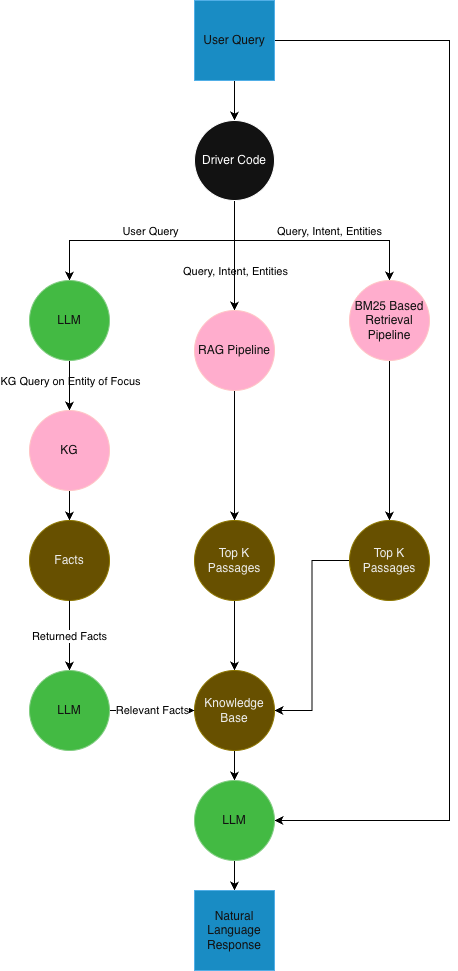

The diagram above was exported from draw.io. Its source (the exported page's mxGraphModel, read from the mxfile embedded in the PNG):
<mxGraphModel dx="1166" dy="837" grid="1" gridSize="10" guides="1" tooltips="1" connect="1" arrows="1" fold="1" page="1" pageScale="1" pageWidth="850" pageHeight="1100" background="light-dark(#FFFFFF,#FFFFFF)" math="0" shadow="0">
  <root>
    <mxCell id="0" />
    <mxCell id="1" parent="0" />
    <mxCell id="5LCXYTcLVv-PBMcWdy20-3" edge="1" parent="1" source="5LCXYTcLVv-PBMcWdy20-1" style="edgeStyle=orthogonalEdgeStyle;rounded=0;orthogonalLoop=1;jettySize=auto;html=1;strokeColor=light-dark(#000000,#000000);" target="5LCXYTcLVv-PBMcWdy20-2" value="">
      <mxGeometry relative="1" as="geometry" />
    </mxCell>
    <mxCell id="5LCXYTcLVv-PBMcWdy20-47" edge="1" parent="1" source="5LCXYTcLVv-PBMcWdy20-1" style="edgeStyle=orthogonalEdgeStyle;rounded=0;orthogonalLoop=1;jettySize=auto;html=1;entryX=1;entryY=0.5;entryDx=0;entryDy=0;strokeColor=light-dark(#000000,#000000);" target="5LCXYTcLVv-PBMcWdy20-45">
      <mxGeometry relative="1" as="geometry">
        <Array as="points">
          <mxPoint x="640" y="120" />
          <mxPoint x="640" y="900" />
        </Array>
        <mxPoint x="720" y="890" as="targetPoint" />
      </mxGeometry>
    </mxCell>
    <mxCell id="5LCXYTcLVv-PBMcWdy20-1" parent="1" style="whiteSpace=wrap;html=1;aspect=fixed;fillColor=#1ba1e2;fontColor=#ffffff;strokeColor=#006EAF;" value="User Query" vertex="1">
      <mxGeometry height="80" width="80" x="385" y="80" as="geometry" />
    </mxCell>
    <mxCell id="5LCXYTcLVv-PBMcWdy20-20" edge="1" parent="1" source="5LCXYTcLVv-PBMcWdy20-2" style="edgeStyle=orthogonalEdgeStyle;rounded=0;orthogonalLoop=1;jettySize=auto;html=1;exitX=0.5;exitY=1;exitDx=0;exitDy=0;entryX=0.5;entryY=0;entryDx=0;entryDy=0;strokeColor=light-dark(#000000,#000000);" target="5LCXYTcLVv-PBMcWdy20-14">
      <mxGeometry relative="1" as="geometry" />
    </mxCell>
    <mxCell id="5LCXYTcLVv-PBMcWdy20-21" connectable="0" parent="5LCXYTcLVv-PBMcWdy20-20" style="edgeLabel;html=1;align=center;verticalAlign=middle;resizable=0;points=[];labelBackgroundColor=none;fontColor=light-dark(#000000,#000000);" value="User Query" vertex="1">
      <mxGeometry relative="1" x="-0.1429" as="geometry">
        <mxPoint x="-20" y="-10" as="offset" />
      </mxGeometry>
    </mxCell>
    <mxCell id="5LCXYTcLVv-PBMcWdy20-28" edge="1" parent="1" source="5LCXYTcLVv-PBMcWdy20-2" style="edgeStyle=orthogonalEdgeStyle;rounded=0;orthogonalLoop=1;jettySize=auto;html=1;strokeColor=light-dark(#000000,#000000);" target="5LCXYTcLVv-PBMcWdy20-27" value="">
      <mxGeometry relative="1" as="geometry" />
    </mxCell>
    <mxCell id="5LCXYTcLVv-PBMcWdy20-29" connectable="0" parent="5LCXYTcLVv-PBMcWdy20-28" style="edgeLabel;html=1;align=center;verticalAlign=middle;resizable=0;points=[];labelBackgroundColor=none;fontColor=light-dark(#000000,#000000);" value="Query, Intent, Entities" vertex="1">
      <mxGeometry relative="1" x="-0.325" y="4" as="geometry">
        <mxPoint x="-4" y="33" as="offset" />
      </mxGeometry>
    </mxCell>
    <mxCell id="5LCXYTcLVv-PBMcWdy20-32" edge="1" parent="1" source="5LCXYTcLVv-PBMcWdy20-2" style="edgeStyle=orthogonalEdgeStyle;rounded=0;orthogonalLoop=1;jettySize=auto;html=1;strokeColor=light-dark(#000000,#000000);" target="5LCXYTcLVv-PBMcWdy20-30">
      <mxGeometry relative="1" as="geometry">
        <Array as="points">
          <mxPoint x="425" y="320" />
          <mxPoint x="580" y="320" />
        </Array>
      </mxGeometry>
    </mxCell>
    <mxCell id="5LCXYTcLVv-PBMcWdy20-33" connectable="0" parent="5LCXYTcLVv-PBMcWdy20-32" style="edgeLabel;html=1;align=center;verticalAlign=middle;resizable=0;points=[];labelBackgroundColor=none;fontColor=light-dark(#000000,#000000);" value="Query, Intent, Entities" vertex="1">
      <mxGeometry relative="1" x="0.1404" y="-1" as="geometry">
        <mxPoint y="-11" as="offset" />
      </mxGeometry>
    </mxCell>
    <mxCell id="5LCXYTcLVv-PBMcWdy20-2" parent="1" style="ellipse;whiteSpace=wrap;html=1;aspect=fixed;" value="Driver Code" vertex="1">
      <mxGeometry height="80" width="80" x="385" y="200" as="geometry" />
    </mxCell>
    <mxCell id="5LCXYTcLVv-PBMcWdy20-23" edge="1" parent="1" source="5LCXYTcLVv-PBMcWdy20-14" style="edgeStyle=orthogonalEdgeStyle;rounded=0;orthogonalLoop=1;jettySize=auto;html=1;strokeColor=light-dark(#000000,#000000);" target="5LCXYTcLVv-PBMcWdy20-22" value="">
      <mxGeometry relative="1" as="geometry" />
    </mxCell>
    <mxCell id="5LCXYTcLVv-PBMcWdy20-24" connectable="0" parent="5LCXYTcLVv-PBMcWdy20-23" style="edgeLabel;html=1;align=center;verticalAlign=middle;resizable=0;points=[];labelBackgroundColor=none;fontColor=light-dark(#000000,#000000);" value="KG Query on Entity of Focus" vertex="1">
      <mxGeometry relative="1" x="-0.6" y="1" as="geometry">
        <mxPoint x="-1" y="10" as="offset" />
      </mxGeometry>
    </mxCell>
    <mxCell id="5LCXYTcLVv-PBMcWdy20-14" parent="1" style="ellipse;whiteSpace=wrap;html=1;aspect=fixed;fillColor=#008a00;fontColor=#ffffff;strokeColor=#005700;" value="LLM" vertex="1">
      <mxGeometry height="80" width="80" x="220" y="360" as="geometry" />
    </mxCell>
    <mxCell id="5LCXYTcLVv-PBMcWdy20-26" edge="1" parent="1" source="5LCXYTcLVv-PBMcWdy20-22" style="edgeStyle=orthogonalEdgeStyle;rounded=0;orthogonalLoop=1;jettySize=auto;html=1;strokeColor=light-dark(#000000,#000000);" target="5LCXYTcLVv-PBMcWdy20-25" value="">
      <mxGeometry relative="1" as="geometry" />
    </mxCell>
    <mxCell id="5LCXYTcLVv-PBMcWdy20-22" parent="1" style="ellipse;whiteSpace=wrap;html=1;aspect=fixed;fillColor=#a20025;fontColor=#ffffff;strokeColor=#6F0000;" value="KG" vertex="1">
      <mxGeometry height="80" width="80" x="220" y="490" as="geometry" />
    </mxCell>
    <mxCell id="5LCXYTcLVv-PBMcWdy20-25" parent="1" style="ellipse;whiteSpace=wrap;html=1;aspect=fixed;fillColor=#e3c800;fontColor=#000000;strokeColor=#B09500;" value="Facts" vertex="1">
      <mxGeometry height="80" width="80" x="220" y="600" as="geometry" />
    </mxCell>
    <mxCell id="5LCXYTcLVv-PBMcWdy20-37" edge="1" parent="1" source="5LCXYTcLVv-PBMcWdy20-27" style="edgeStyle=orthogonalEdgeStyle;rounded=0;orthogonalLoop=1;jettySize=auto;html=1;entryX=0.5;entryY=0;entryDx=0;entryDy=0;strokeColor=light-dark(#000000,#000000);" target="5LCXYTcLVv-PBMcWdy20-36">
      <mxGeometry relative="1" as="geometry" />
    </mxCell>
    <mxCell id="5LCXYTcLVv-PBMcWdy20-27" parent="1" style="ellipse;whiteSpace=wrap;html=1;aspect=fixed;fillColor=#a20025;fontColor=#ffffff;strokeColor=#6F0000;" value="RAG Pipeline" vertex="1">
      <mxGeometry height="80" width="80" x="385" y="390" as="geometry" />
    </mxCell>
    <mxCell id="5LCXYTcLVv-PBMcWdy20-35" edge="1" parent="1" source="5LCXYTcLVv-PBMcWdy20-30" style="edgeStyle=orthogonalEdgeStyle;rounded=0;orthogonalLoop=1;jettySize=auto;html=1;strokeColor=light-dark(#000000,#000000);" target="5LCXYTcLVv-PBMcWdy20-34" value="">
      <mxGeometry relative="1" as="geometry" />
    </mxCell>
    <mxCell id="5LCXYTcLVv-PBMcWdy20-30" parent="1" style="ellipse;whiteSpace=wrap;html=1;aspect=fixed;fillColor=#a20025;fontColor=#ffffff;strokeColor=#6F0000;" value="BM25 Based Retrieval Pipeline" vertex="1">
      <mxGeometry height="80" width="80" x="540" y="360" as="geometry" />
    </mxCell>
    <mxCell id="5LCXYTcLVv-PBMcWdy20-43" edge="1" parent="1" source="5LCXYTcLVv-PBMcWdy20-34" style="edgeStyle=orthogonalEdgeStyle;rounded=0;orthogonalLoop=1;jettySize=auto;html=1;entryX=1;entryY=0.5;entryDx=0;entryDy=0;strokeColor=light-dark(#000000,#000000);" target="5LCXYTcLVv-PBMcWdy20-38">
      <mxGeometry relative="1" as="geometry" />
    </mxCell>
    <mxCell id="5LCXYTcLVv-PBMcWdy20-34" parent="1" style="ellipse;whiteSpace=wrap;html=1;aspect=fixed;fillColor=#e3c800;fontColor=#000000;strokeColor=#B09500;" value="Top K Passages" vertex="1">
      <mxGeometry height="80" width="80" x="540" y="600" as="geometry" />
    </mxCell>
    <mxCell id="5LCXYTcLVv-PBMcWdy20-42" edge="1" parent="1" source="5LCXYTcLVv-PBMcWdy20-36" style="edgeStyle=orthogonalEdgeStyle;rounded=0;orthogonalLoop=1;jettySize=auto;html=1;strokeColor=light-dark(#000000,#000000);" target="5LCXYTcLVv-PBMcWdy20-38" value="">
      <mxGeometry relative="1" as="geometry" />
    </mxCell>
    <mxCell id="5LCXYTcLVv-PBMcWdy20-36" parent="1" style="ellipse;whiteSpace=wrap;html=1;aspect=fixed;fillColor=#e3c800;fontColor=#000000;strokeColor=#B09500;" value="Top K Passages" vertex="1">
      <mxGeometry height="80" width="80" x="385" y="600" as="geometry" />
    </mxCell>
    <mxCell id="5LCXYTcLVv-PBMcWdy20-46" edge="1" parent="1" source="5LCXYTcLVv-PBMcWdy20-38" style="edgeStyle=orthogonalEdgeStyle;rounded=0;orthogonalLoop=1;jettySize=auto;html=1;strokeColor=light-dark(#000000,#000000);" target="5LCXYTcLVv-PBMcWdy20-45" value="">
      <mxGeometry relative="1" as="geometry" />
    </mxCell>
    <mxCell id="5LCXYTcLVv-PBMcWdy20-38" parent="1" style="ellipse;whiteSpace=wrap;html=1;aspect=fixed;fillColor=#e3c800;fontColor=#000000;strokeColor=#B09500;" value="Knowledge Base" vertex="1">
      <mxGeometry height="80" width="80" x="385" y="750" as="geometry" />
    </mxCell>
    <mxCell id="5LCXYTcLVv-PBMcWdy20-41" edge="1" parent="1" source="5LCXYTcLVv-PBMcWdy20-25" style="edgeStyle=orthogonalEdgeStyle;rounded=0;orthogonalLoop=1;jettySize=auto;html=1;entryX=0.5;entryY=0;entryDx=0;entryDy=0;strokeColor=light-dark(#000000,#000000);" target="ylYIDDMlzkWabqFcOCx4-1">
      <mxGeometry relative="1" as="geometry" />
    </mxCell>
    <mxCell id="ylYIDDMlzkWabqFcOCx4-2" connectable="0" parent="5LCXYTcLVv-PBMcWdy20-41" style="edgeLabel;html=1;align=center;verticalAlign=middle;resizable=0;points=[];" value="&lt;font style=&quot;color: light-dark(rgb(0, 0, 0), rgb(0, 0, 0)); background-color: light-dark(rgb(255, 255, 255), rgb(255, 255, 255));&quot;&gt;Returned Facts&lt;/font&gt;" vertex="1">
      <mxGeometry relative="1" y="-1" as="geometry">
        <mxPoint as="offset" />
      </mxGeometry>
    </mxCell>
    <mxCell id="5LCXYTcLVv-PBMcWdy20-49" edge="1" parent="1" source="5LCXYTcLVv-PBMcWdy20-45" style="edgeStyle=orthogonalEdgeStyle;rounded=0;orthogonalLoop=1;jettySize=auto;html=1;strokeColor=light-dark(#000000,#000000);" value="">
      <mxGeometry relative="1" as="geometry">
        <mxPoint x="425" y="970" as="targetPoint" />
      </mxGeometry>
    </mxCell>
    <mxCell id="5LCXYTcLVv-PBMcWdy20-45" parent="1" style="ellipse;whiteSpace=wrap;html=1;aspect=fixed;fillColor=#008a00;fontColor=#ffffff;strokeColor=#005700;" value="LLM" vertex="1">
      <mxGeometry height="80" width="80" x="385" y="860" as="geometry" />
    </mxCell>
    <mxCell id="5LCXYTcLVv-PBMcWdy20-50" parent="1" style="whiteSpace=wrap;html=1;aspect=fixed;fillColor=#1ba1e2;fontColor=#ffffff;strokeColor=#006EAF;" value="Natural Language Response" vertex="1">
      <mxGeometry height="80" width="80" x="385" y="970" as="geometry" />
    </mxCell>
    <mxCell id="ylYIDDMlzkWabqFcOCx4-4" edge="1" parent="1" source="ylYIDDMlzkWabqFcOCx4-1" style="edgeStyle=orthogonalEdgeStyle;rounded=0;orthogonalLoop=1;jettySize=auto;html=1;entryX=0;entryY=0.5;entryDx=0;entryDy=0;strokeColor=light-dark(#000000,#000000);" target="5LCXYTcLVv-PBMcWdy20-38" value="&lt;span style=&quot;background-color: light-dark(rgb(0, 0, 0), rgb(255, 255, 255));&quot;&gt;&lt;font style=&quot;color: light-dark(rgb(0, 0, 0), rgb(0, 0, 0));&quot;&gt;Relevant Facts&lt;/font&gt;&lt;/span&gt;">
      <mxGeometry relative="1" as="geometry" />
    </mxCell>
    <mxCell id="ylYIDDMlzkWabqFcOCx4-1" parent="1" style="ellipse;whiteSpace=wrap;html=1;aspect=fixed;fillColor=#008a00;fontColor=#ffffff;strokeColor=#005700;" value="LLM" vertex="1">
      <mxGeometry height="80" width="80" x="220" y="750" as="geometry" />
    </mxCell>
  </root>
</mxGraphModel>